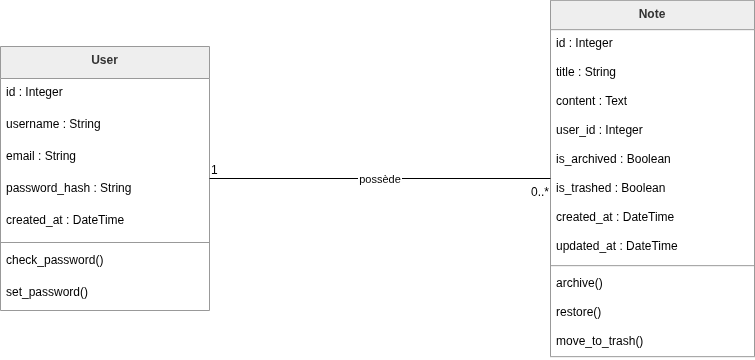

The diagram above was exported from draw.io. Its source (the exported page's mxGraphModel, read from the mxfile embedded in the PNG):
<mxGraphModel dx="1091" dy="573" grid="1" gridSize="10" guides="1" tooltips="1" connect="1" arrows="1" fold="1" page="1" pageScale="1" pageWidth="850" pageHeight="1100" math="0" shadow="0">
  <root>
    <mxCell id="0" />
    <mxCell id="1" parent="0" />
    <mxCell id="dWZRC1n5uRudrEQXYf6L-1" parent="1" style="swimlane;fontStyle=1;align=center;verticalAlign=top;childLayout=stackLayout;horizontal=1;startSize=32;horizontalStack=0;resizeParent=1;resizeParentMax=0;resizeLast=0;collapsible=0;marginBottom=0;fillColor=light-dark(#eeeeee,#1f2020);strokeColor=light-dark(#999999,#cccccc);fontColor=light-dark(#333333,#cccccc);" value="User" vertex="1">
      <mxGeometry height="264" width="209" x="20" y="68" as="geometry" />
    </mxCell>
    <mxCell id="dWZRC1n5uRudrEQXYf6L-2" parent="dWZRC1n5uRudrEQXYf6L-1" style="text;strokeColor=none;fillColor=none;align=left;verticalAlign=top;spacingLeft=4;spacingRight=4;overflow=hidden;rotatable=0;points=[[0,0.5],[1,0.5]];portConstraint=eastwest;" value="id : Integer" vertex="1">
      <mxGeometry height="32" width="209" y="32" as="geometry" />
    </mxCell>
    <mxCell id="dWZRC1n5uRudrEQXYf6L-3" parent="dWZRC1n5uRudrEQXYf6L-1" style="text;strokeColor=none;fillColor=none;align=left;verticalAlign=top;spacingLeft=4;spacingRight=4;overflow=hidden;rotatable=0;points=[[0,0.5],[1,0.5]];portConstraint=eastwest;" value="username : String" vertex="1">
      <mxGeometry height="32" width="209" y="64" as="geometry" />
    </mxCell>
    <mxCell id="dWZRC1n5uRudrEQXYf6L-4" parent="dWZRC1n5uRudrEQXYf6L-1" style="text;strokeColor=none;fillColor=none;align=left;verticalAlign=top;spacingLeft=4;spacingRight=4;overflow=hidden;rotatable=0;points=[[0,0.5],[1,0.5]];portConstraint=eastwest;" value="email : String" vertex="1">
      <mxGeometry height="32" width="209" y="96" as="geometry" />
    </mxCell>
    <mxCell id="dWZRC1n5uRudrEQXYf6L-5" parent="dWZRC1n5uRudrEQXYf6L-1" style="text;strokeColor=none;fillColor=none;align=left;verticalAlign=top;spacingLeft=4;spacingRight=4;overflow=hidden;rotatable=0;points=[[0,0.5],[1,0.5]];portConstraint=eastwest;" value="password_hash : String" vertex="1">
      <mxGeometry height="32" width="209" y="128" as="geometry" />
    </mxCell>
    <mxCell id="dWZRC1n5uRudrEQXYf6L-6" parent="dWZRC1n5uRudrEQXYf6L-1" style="text;strokeColor=none;fillColor=none;align=left;verticalAlign=top;spacingLeft=4;spacingRight=4;overflow=hidden;rotatable=0;points=[[0,0.5],[1,0.5]];portConstraint=eastwest;" value="created_at : DateTime" vertex="1">
      <mxGeometry height="32" width="209" y="160" as="geometry" />
    </mxCell>
    <mxCell id="dWZRC1n5uRudrEQXYf6L-7" parent="dWZRC1n5uRudrEQXYf6L-1" style="line;strokeWidth=1;fillColor=none;align=left;verticalAlign=middle;spacingTop=-1;spacingLeft=3;spacingRight=3;rotatable=0;labelPosition=right;points=[];portConstraint=eastwest;strokeColor=inherit;" vertex="1">
      <mxGeometry height="8" width="209" y="192" as="geometry" />
    </mxCell>
    <mxCell id="dWZRC1n5uRudrEQXYf6L-8" parent="dWZRC1n5uRudrEQXYf6L-1" style="text;strokeColor=none;fillColor=none;align=left;verticalAlign=top;spacingLeft=4;spacingRight=4;overflow=hidden;rotatable=0;points=[[0,0.5],[1,0.5]];portConstraint=eastwest;" value="check_password()" vertex="1">
      <mxGeometry height="32" width="209" y="200" as="geometry" />
    </mxCell>
    <mxCell id="dWZRC1n5uRudrEQXYf6L-9" parent="dWZRC1n5uRudrEQXYf6L-1" style="text;strokeColor=none;fillColor=none;align=left;verticalAlign=top;spacingLeft=4;spacingRight=4;overflow=hidden;rotatable=0;points=[[0,0.5],[1,0.5]];portConstraint=eastwest;" value="set_password()" vertex="1">
      <mxGeometry height="32" width="209" y="232" as="geometry" />
    </mxCell>
    <mxCell id="dWZRC1n5uRudrEQXYf6L-10" parent="1" style="swimlane;fontStyle=1;align=center;verticalAlign=top;childLayout=stackLayout;horizontal=1;startSize=29.333333333333332;horizontalStack=0;resizeParent=1;resizeParentMax=0;resizeLast=0;collapsible=0;marginBottom=0;fillColor=light-dark(#eeeeee,#1f2020);strokeColor=light-dark(#999999,#cccccc);fontColor=light-dark(#333333,#cccccc);" value="Note" vertex="1">
      <mxGeometry height="356.3333333333333" width="204" x="570" y="21.83" as="geometry" />
    </mxCell>
    <mxCell id="dWZRC1n5uRudrEQXYf6L-11" parent="dWZRC1n5uRudrEQXYf6L-10" style="text;strokeColor=none;fillColor=none;align=left;verticalAlign=top;spacingLeft=4;spacingRight=4;overflow=hidden;rotatable=0;points=[[0,0.5],[1,0.5]];portConstraint=eastwest;" value="id : Integer" vertex="1">
      <mxGeometry height="29" width="204" y="29.333333333333332" as="geometry" />
    </mxCell>
    <mxCell id="dWZRC1n5uRudrEQXYf6L-12" parent="dWZRC1n5uRudrEQXYf6L-10" style="text;strokeColor=none;fillColor=none;align=left;verticalAlign=top;spacingLeft=4;spacingRight=4;overflow=hidden;rotatable=0;points=[[0,0.5],[1,0.5]];portConstraint=eastwest;" value="title : String" vertex="1">
      <mxGeometry height="29" width="204" y="58.33333333333333" as="geometry" />
    </mxCell>
    <mxCell id="dWZRC1n5uRudrEQXYf6L-13" parent="dWZRC1n5uRudrEQXYf6L-10" style="text;strokeColor=none;fillColor=none;align=left;verticalAlign=top;spacingLeft=4;spacingRight=4;overflow=hidden;rotatable=0;points=[[0,0.5],[1,0.5]];portConstraint=eastwest;" value="content : Text" vertex="1">
      <mxGeometry height="29" width="204" y="87.33333333333333" as="geometry" />
    </mxCell>
    <mxCell id="dWZRC1n5uRudrEQXYf6L-14" parent="dWZRC1n5uRudrEQXYf6L-10" style="text;strokeColor=none;fillColor=none;align=left;verticalAlign=top;spacingLeft=4;spacingRight=4;overflow=hidden;rotatable=0;points=[[0,0.5],[1,0.5]];portConstraint=eastwest;" value="user_id : Integer" vertex="1">
      <mxGeometry height="29" width="204" y="116.33333333333333" as="geometry" />
    </mxCell>
    <mxCell id="dWZRC1n5uRudrEQXYf6L-15" parent="dWZRC1n5uRudrEQXYf6L-10" style="text;strokeColor=none;fillColor=none;align=left;verticalAlign=top;spacingLeft=4;spacingRight=4;overflow=hidden;rotatable=0;points=[[0,0.5],[1,0.5]];portConstraint=eastwest;" value="is_archived : Boolean" vertex="1">
      <mxGeometry height="29" width="204" y="145.33333333333331" as="geometry" />
    </mxCell>
    <mxCell id="dWZRC1n5uRudrEQXYf6L-16" parent="dWZRC1n5uRudrEQXYf6L-10" style="text;strokeColor=none;fillColor=none;align=left;verticalAlign=top;spacingLeft=4;spacingRight=4;overflow=hidden;rotatable=0;points=[[0,0.5],[1,0.5]];portConstraint=eastwest;" value="is_trashed : Boolean" vertex="1">
      <mxGeometry height="29" width="204" y="174.33333333333331" as="geometry" />
    </mxCell>
    <mxCell id="dWZRC1n5uRudrEQXYf6L-17" parent="dWZRC1n5uRudrEQXYf6L-10" style="text;strokeColor=none;fillColor=none;align=left;verticalAlign=top;spacingLeft=4;spacingRight=4;overflow=hidden;rotatable=0;points=[[0,0.5],[1,0.5]];portConstraint=eastwest;" value="created_at : DateTime" vertex="1">
      <mxGeometry height="29" width="204" y="203.33333333333331" as="geometry" />
    </mxCell>
    <mxCell id="dWZRC1n5uRudrEQXYf6L-18" parent="dWZRC1n5uRudrEQXYf6L-10" style="text;strokeColor=none;fillColor=none;align=left;verticalAlign=top;spacingLeft=4;spacingRight=4;overflow=hidden;rotatable=0;points=[[0,0.5],[1,0.5]];portConstraint=eastwest;" value="updated_at : DateTime" vertex="1">
      <mxGeometry height="29" width="204" y="232.33333333333331" as="geometry" />
    </mxCell>
    <mxCell id="dWZRC1n5uRudrEQXYf6L-19" parent="dWZRC1n5uRudrEQXYf6L-10" style="line;strokeWidth=1;fillColor=none;align=left;verticalAlign=middle;spacingTop=-1;spacingLeft=3;spacingRight=3;rotatable=0;labelPosition=right;points=[];portConstraint=eastwest;strokeColor=inherit;" vertex="1">
      <mxGeometry height="8" width="204" y="261.3333333333333" as="geometry" />
    </mxCell>
    <mxCell id="dWZRC1n5uRudrEQXYf6L-20" parent="dWZRC1n5uRudrEQXYf6L-10" style="text;strokeColor=none;fillColor=none;align=left;verticalAlign=top;spacingLeft=4;spacingRight=4;overflow=hidden;rotatable=0;points=[[0,0.5],[1,0.5]];portConstraint=eastwest;" value="archive()" vertex="1">
      <mxGeometry height="29" width="204" y="269.3333333333333" as="geometry" />
    </mxCell>
    <mxCell id="dWZRC1n5uRudrEQXYf6L-21" parent="dWZRC1n5uRudrEQXYf6L-10" style="text;strokeColor=none;fillColor=none;align=left;verticalAlign=top;spacingLeft=4;spacingRight=4;overflow=hidden;rotatable=0;points=[[0,0.5],[1,0.5]];portConstraint=eastwest;" value="restore()" vertex="1">
      <mxGeometry height="29" width="204" y="298.3333333333333" as="geometry" />
    </mxCell>
    <mxCell id="dWZRC1n5uRudrEQXYf6L-22" parent="dWZRC1n5uRudrEQXYf6L-10" style="text;strokeColor=none;fillColor=none;align=left;verticalAlign=top;spacingLeft=4;spacingRight=4;overflow=hidden;rotatable=0;points=[[0,0.5],[1,0.5]];portConstraint=eastwest;" value="move_to_trash()" vertex="1">
      <mxGeometry height="29" width="204" y="327.3333333333333" as="geometry" />
    </mxCell>
    <mxCell id="dWZRC1n5uRudrEQXYf6L-23" edge="1" parent="1" source="dWZRC1n5uRudrEQXYf6L-1" style="curved=1;startArrow=none;endArrow=none;exitX=1;exitY=0.5;entryX=0;entryY=0.5;rounded=0;" target="dWZRC1n5uRudrEQXYf6L-10" value="possède">
      <mxGeometry relative="1" as="geometry">
        <Array as="points" />
      </mxGeometry>
    </mxCell>
    <mxCell id="dWZRC1n5uRudrEQXYf6L-24" parent="dWZRC1n5uRudrEQXYf6L-23" style="edgeLabel;resizable=0;labelBackgroundColor=none;fontSize=12;align=left;verticalAlign=bottom;" value="1" vertex="1">
      <mxGeometry relative="1" x="-1" as="geometry" />
    </mxCell>
    <mxCell id="dWZRC1n5uRudrEQXYf6L-25" parent="dWZRC1n5uRudrEQXYf6L-23" style="edgeLabel;resizable=0;labelBackgroundColor=none;fontSize=12;align=right;verticalAlign=top;" value="0..*" vertex="1">
      <mxGeometry relative="1" x="1" as="geometry" />
    </mxCell>
  </root>
</mxGraphModel>